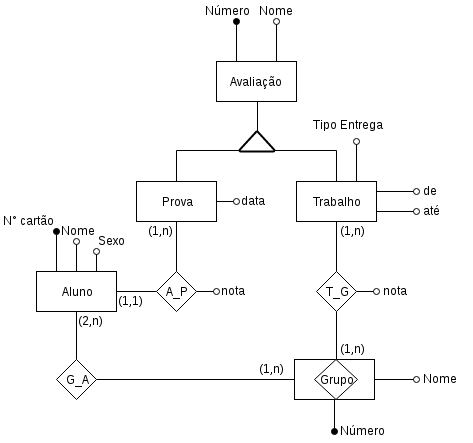

The diagram above was exported from draw.io. Its source (the exported page's mxGraphModel, read from the mxfile embedded in the PNG):
<mxGraphModel dx="880" dy="500" grid="1" gridSize="10" guides="1" tooltips="1" connect="1" arrows="1" fold="1" page="1" pageScale="1" pageWidth="826" pageHeight="1169" background="#ffffff" math="0" shadow="0">
  <root>
    <mxCell id="0" />
    <mxCell id="1" parent="0" />
    <mxCell id="12" style="edgeStyle=orthogonalEdgeStyle;rounded=0;html=1;exitX=0.5;exitY=1;entryX=0.5;entryY=0;endArrow=none;endFill=0;jettySize=auto;orthogonalLoop=1;" parent="1" source="2" target="8" edge="1">
      <mxGeometry relative="1" as="geometry">
        <mxPoint x="140" y="410" as="targetPoint" />
        <Array as="points" />
      </mxGeometry>
    </mxCell>
    <mxCell id="24" style="edgeStyle=orthogonalEdgeStyle;rounded=0;html=1;exitX=0.25;exitY=0;endArrow=oval;endFill=1;jettySize=auto;orthogonalLoop=1;" parent="1" source="2" edge="1">
      <mxGeometry relative="1" as="geometry">
        <mxPoint x="120" y="290" as="targetPoint" />
      </mxGeometry>
    </mxCell>
    <mxCell id="25" style="edgeStyle=orthogonalEdgeStyle;rounded=0;html=1;exitX=0.5;exitY=0;endArrow=oval;endFill=0;jettySize=auto;orthogonalLoop=1;" parent="1" source="2" edge="1">
      <mxGeometry relative="1" as="geometry">
        <mxPoint x="140" y="300" as="targetPoint" />
      </mxGeometry>
    </mxCell>
    <mxCell id="27" style="edgeStyle=orthogonalEdgeStyle;rounded=0;html=1;exitX=0.75;exitY=0;endArrow=oval;endFill=0;jettySize=auto;orthogonalLoop=1;" parent="1" source="2" edge="1">
      <mxGeometry relative="1" as="geometry">
        <mxPoint x="160" y="310" as="targetPoint" />
      </mxGeometry>
    </mxCell>
    <mxCell id="2" value="Aluno" style="whiteSpace=wrap;html=1;" parent="1" vertex="1">
      <mxGeometry x="100" y="330" width="80" height="40" as="geometry" />
    </mxCell>
    <mxCell id="18" style="edgeStyle=orthogonalEdgeStyle;rounded=0;html=1;exitX=0.5;exitY=1;entryX=0.5;entryY=0;entryPerimeter=0;endArrow=none;endFill=0;jettySize=auto;orthogonalLoop=1;" parent="1" source="3" target="17" edge="1">
      <mxGeometry relative="1" as="geometry" />
    </mxCell>
    <mxCell id="34" style="edgeStyle=orthogonalEdgeStyle;rounded=0;html=1;exitX=0.25;exitY=0;endArrow=oval;endFill=1;jettySize=auto;orthogonalLoop=1;" parent="1" source="3" edge="1">
      <mxGeometry relative="1" as="geometry">
        <mxPoint x="300" y="80" as="targetPoint" />
      </mxGeometry>
    </mxCell>
    <mxCell id="36" style="edgeStyle=orthogonalEdgeStyle;rounded=0;html=1;exitX=0.75;exitY=0;endArrow=oval;endFill=0;jettySize=auto;orthogonalLoop=1;" parent="1" source="3" edge="1">
      <mxGeometry relative="1" as="geometry">
        <mxPoint x="340" y="80" as="targetPoint" />
      </mxGeometry>
    </mxCell>
    <mxCell id="3" value="Avaliação" style="whiteSpace=wrap;html=1;" parent="1" vertex="1">
      <mxGeometry x="280" y="120" width="80" height="40" as="geometry" />
    </mxCell>
    <mxCell id="75" style="edgeStyle=orthogonalEdgeStyle;rounded=0;html=1;exitX=1;exitY=0.5;endArrow=oval;endFill=0;jettySize=auto;orthogonalLoop=1;" edge="1" parent="1" source="4">
      <mxGeometry relative="1" as="geometry">
        <mxPoint x="480" y="438" as="targetPoint" />
      </mxGeometry>
    </mxCell>
    <mxCell id="82" style="edgeStyle=orthogonalEdgeStyle;rounded=0;html=1;exitX=0.5;exitY=1;endArrow=oval;endFill=1;jettySize=auto;orthogonalLoop=1;" edge="1" parent="1" source="4">
      <mxGeometry relative="1" as="geometry">
        <mxPoint x="398" y="490" as="targetPoint" />
      </mxGeometry>
    </mxCell>
    <mxCell id="83" style="edgeStyle=orthogonalEdgeStyle;rounded=0;html=1;exitX=0;exitY=0.5;entryX=1;entryY=0.5;endArrow=none;endFill=0;jettySize=auto;orthogonalLoop=1;" edge="1" parent="1" source="4" target="8">
      <mxGeometry relative="1" as="geometry" />
    </mxCell>
    <mxCell id="4" value="" style="whiteSpace=wrap;html=1;" parent="1" vertex="1">
      <mxGeometry x="358" y="418" width="80" height="40" as="geometry" />
    </mxCell>
    <mxCell id="66" style="edgeStyle=orthogonalEdgeStyle;rounded=0;html=1;exitX=1;exitY=0.5;endArrow=oval;endFill=0;jettySize=auto;orthogonalLoop=1;" edge="1" parent="1" source="5">
      <mxGeometry relative="1" as="geometry">
        <mxPoint x="300" y="260" as="targetPoint" />
      </mxGeometry>
    </mxCell>
    <mxCell id="5" value="Prova" style="whiteSpace=wrap;html=1;" parent="1" vertex="1">
      <mxGeometry x="200" y="240" width="80" height="40" as="geometry" />
    </mxCell>
    <mxCell id="20" style="edgeStyle=orthogonalEdgeStyle;rounded=0;html=1;exitX=0.5;exitY=0;entryX=0.99;entryY=0.97;entryPerimeter=0;endArrow=none;endFill=0;jettySize=auto;orthogonalLoop=1;" parent="1" source="6" target="17" edge="1">
      <mxGeometry relative="1" as="geometry">
        <Array as="points">
          <mxPoint x="400" y="209" />
        </Array>
      </mxGeometry>
    </mxCell>
    <mxCell id="40" style="edgeStyle=orthogonalEdgeStyle;rounded=0;html=1;exitX=0.75;exitY=0;endArrow=oval;endFill=0;jettySize=auto;orthogonalLoop=1;" parent="1" source="6" edge="1">
      <mxGeometry relative="1" as="geometry">
        <mxPoint x="420" y="200" as="targetPoint" />
      </mxGeometry>
    </mxCell>
    <mxCell id="64" style="edgeStyle=orthogonalEdgeStyle;rounded=0;html=1;exitX=1;exitY=0.25;endArrow=oval;endFill=0;jettySize=auto;orthogonalLoop=1;" edge="1" parent="1" source="6">
      <mxGeometry relative="1" as="geometry">
        <mxPoint x="480" y="250" as="targetPoint" />
      </mxGeometry>
    </mxCell>
    <mxCell id="65" style="edgeStyle=orthogonalEdgeStyle;rounded=0;html=1;exitX=1;exitY=0.75;endArrow=oval;endFill=0;jettySize=auto;orthogonalLoop=1;" edge="1" parent="1" source="6">
      <mxGeometry relative="1" as="geometry">
        <mxPoint x="480" y="270" as="targetPoint" />
      </mxGeometry>
    </mxCell>
    <mxCell id="70" style="edgeStyle=orthogonalEdgeStyle;rounded=0;html=1;exitX=0.5;exitY=1;entryX=0.5;entryY=0;endArrow=none;endFill=0;jettySize=auto;orthogonalLoop=1;" edge="1" parent="1" source="6" target="9">
      <mxGeometry relative="1" as="geometry" />
    </mxCell>
    <mxCell id="6" value="Trabalho" style="whiteSpace=wrap;html=1;" parent="1" vertex="1">
      <mxGeometry x="360" y="240" width="80" height="40" as="geometry" />
    </mxCell>
    <mxCell id="67" style="edgeStyle=orthogonalEdgeStyle;rounded=0;html=1;exitX=0.5;exitY=0;entryX=0.5;entryY=1;endArrow=none;endFill=0;jettySize=auto;orthogonalLoop=1;" edge="1" parent="1" source="7" target="5">
      <mxGeometry relative="1" as="geometry" />
    </mxCell>
    <mxCell id="80" style="edgeStyle=orthogonalEdgeStyle;rounded=0;html=1;exitX=1;exitY=0.5;endArrow=oval;endFill=0;jettySize=auto;orthogonalLoop=1;" edge="1" parent="1" source="7">
      <mxGeometry relative="1" as="geometry">
        <mxPoint x="280" y="350" as="targetPoint" />
      </mxGeometry>
    </mxCell>
    <mxCell id="81" style="edgeStyle=orthogonalEdgeStyle;rounded=0;html=1;exitX=0;exitY=0.5;entryX=1;entryY=0.5;endArrow=none;endFill=0;jettySize=auto;orthogonalLoop=1;" edge="1" parent="1" source="7" target="2">
      <mxGeometry relative="1" as="geometry" />
    </mxCell>
    <mxCell id="7" value="A_P" style="rhombus;whiteSpace=wrap;html=1;" parent="1" vertex="1">
      <mxGeometry x="220" y="330" width="40" height="40" as="geometry" />
    </mxCell>
    <mxCell id="8" value="G_A" style="rhombus;whiteSpace=wrap;html=1;" parent="1" vertex="1">
      <mxGeometry x="120" y="418" width="40" height="40" as="geometry" />
    </mxCell>
    <mxCell id="71" style="edgeStyle=orthogonalEdgeStyle;rounded=0;html=1;exitX=1;exitY=0.5;endArrow=oval;endFill=0;jettySize=auto;orthogonalLoop=1;" edge="1" parent="1" source="9">
      <mxGeometry relative="1" as="geometry">
        <mxPoint x="440" y="350" as="targetPoint" />
      </mxGeometry>
    </mxCell>
    <mxCell id="77" style="edgeStyle=orthogonalEdgeStyle;rounded=0;html=1;exitX=0.5;exitY=1;entryX=0.5;entryY=0;endArrow=none;endFill=0;jettySize=auto;orthogonalLoop=1;" edge="1" parent="1" source="9" target="29">
      <mxGeometry relative="1" as="geometry" />
    </mxCell>
    <mxCell id="9" value="T_G" style="rhombus;whiteSpace=wrap;html=1;" parent="1" vertex="1">
      <mxGeometry x="380" y="330" width="40" height="40" as="geometry" />
    </mxCell>
    <mxCell id="19" style="edgeStyle=orthogonalEdgeStyle;rounded=0;html=1;exitX=0.01;exitY=0.97;exitPerimeter=0;entryX=0.5;entryY=0;endArrow=none;endFill=0;jettySize=auto;orthogonalLoop=1;" parent="1" source="17" target="5" edge="1">
      <mxGeometry relative="1" as="geometry">
        <Array as="points">
          <mxPoint x="240" y="209" />
        </Array>
      </mxGeometry>
    </mxCell>
    <mxCell id="17" value="" style="strokeWidth=2;html=1;shape=mxgraph.flowchart.extract_or_measurement;whiteSpace=wrap;" parent="1" vertex="1">
      <mxGeometry x="303" y="190" width="35" height="20" as="geometry" />
    </mxCell>
    <mxCell id="23" value="N° cartão" style="text;html=1;resizable=0;points=[];autosize=1;align=left;verticalAlign=top;spacingTop=-4;" parent="1" vertex="1">
      <mxGeometry x="65" y="270" width="70" height="20" as="geometry" />
    </mxCell>
    <mxCell id="26" value="Nome" style="text;html=1;resizable=0;points=[];autosize=1;align=left;verticalAlign=top;spacingTop=-4;" parent="1" vertex="1">
      <mxGeometry x="123" y="280" width="50" height="20" as="geometry" />
    </mxCell>
    <mxCell id="28" value="Sexo" style="text;html=1;resizable=0;points=[];autosize=1;align=left;verticalAlign=top;spacingTop=-4;" parent="1" vertex="1">
      <mxGeometry x="160" y="290" width="40" height="20" as="geometry" />
    </mxCell>
    <mxCell id="29" value="Grupo" style="rhombus;whiteSpace=wrap;html=1;" parent="1" vertex="1">
      <mxGeometry x="378" y="418" width="43" height="40" as="geometry" />
    </mxCell>
    <mxCell id="31" value="Número" style="text;html=1;resizable=0;points=[];autosize=1;align=left;verticalAlign=top;spacingTop=-4;" parent="1" vertex="1">
      <mxGeometry x="402" y="480" width="60" height="20" as="geometry" />
    </mxCell>
    <mxCell id="33" value="Nome" style="text;html=1;resizable=0;points=[];autosize=1;align=left;verticalAlign=top;spacingTop=-4;" parent="1" vertex="1">
      <mxGeometry x="485" y="428" width="50" height="20" as="geometry" />
    </mxCell>
    <mxCell id="35" value="Número" style="text;html=1;resizable=0;points=[];autosize=1;align=left;verticalAlign=top;spacingTop=-4;" parent="1" vertex="1">
      <mxGeometry x="267" y="60" width="60" height="20" as="geometry" />
    </mxCell>
    <mxCell id="37" value="Nome" style="text;html=1;resizable=0;points=[];autosize=1;align=left;verticalAlign=top;spacingTop=-4;" parent="1" vertex="1">
      <mxGeometry x="321" y="60" width="50" height="20" as="geometry" />
    </mxCell>
    <mxCell id="41" value="Tipo Entrega" style="text;html=1;resizable=0;points=[];autosize=1;align=left;verticalAlign=top;spacingTop=-4;" parent="1" vertex="1">
      <mxGeometry x="375" y="174" width="90" height="20" as="geometry" />
    </mxCell>
    <mxCell id="43" value="até" style="text;html=1;resizable=0;points=[];autosize=1;align=left;verticalAlign=top;spacingTop=-4;" parent="1" vertex="1">
      <mxGeometry x="485" y="260" width="30" height="20" as="geometry" />
    </mxCell>
    <mxCell id="45" value="de" style="text;html=1;resizable=0;points=[];autosize=1;align=left;verticalAlign=top;spacingTop=-4;" parent="1" vertex="1">
      <mxGeometry x="485" y="240" width="30" height="20" as="geometry" />
    </mxCell>
    <mxCell id="47" value="nota" style="text;html=1;resizable=0;points=[];autosize=1;align=left;verticalAlign=top;spacingTop=-4;" parent="1" vertex="1">
      <mxGeometry x="445" y="340" width="40" height="20" as="geometry" />
    </mxCell>
    <mxCell id="54" value="data" style="text;html=1;resizable=0;points=[];autosize=1;align=left;verticalAlign=top;spacingTop=-4;" parent="1" vertex="1">
      <mxGeometry x="303" y="250" width="40" height="20" as="geometry" />
    </mxCell>
    <mxCell id="55" value="(1,1)" style="text;html=1;resizable=0;points=[];autosize=1;align=left;verticalAlign=top;spacingTop=-4;" parent="1" vertex="1">
      <mxGeometry x="180" y="350" width="40" height="20" as="geometry" />
    </mxCell>
    <mxCell id="58" value="(1,n)" style="text;html=1;resizable=0;points=[];autosize=1;align=left;verticalAlign=top;spacingTop=-4;" parent="1" vertex="1">
      <mxGeometry x="210" y="280" width="40" height="20" as="geometry" />
    </mxCell>
    <mxCell id="59" value="(1,n)" style="text;html=1;resizable=0;points=[];autosize=1;align=left;verticalAlign=top;spacingTop=-4;" parent="1" vertex="1">
      <mxGeometry x="402" y="280" width="40" height="20" as="geometry" />
    </mxCell>
    <mxCell id="60" value="(1,n)" style="text;html=1;resizable=0;points=[];autosize=1;align=left;verticalAlign=top;spacingTop=-4;" parent="1" vertex="1">
      <mxGeometry x="321" y="418" width="40" height="20" as="geometry" />
    </mxCell>
    <mxCell id="61" value="(2,n)" style="text;html=1;resizable=0;points=[];autosize=1;align=left;verticalAlign=top;spacingTop=-4;" parent="1" vertex="1">
      <mxGeometry x="140" y="370" width="40" height="20" as="geometry" />
    </mxCell>
    <mxCell id="62" value="(1,n)" style="text;html=1;resizable=0;points=[];autosize=1;align=left;verticalAlign=top;spacingTop=-4;" parent="1" vertex="1">
      <mxGeometry x="402" y="398" width="40" height="20" as="geometry" />
    </mxCell>
    <mxCell id="52" value="nota" style="text;html=1;resizable=0;points=[];autosize=1;align=left;verticalAlign=top;spacingTop=-4;" parent="1" vertex="1">
      <mxGeometry x="283" y="340" width="40" height="20" as="geometry" />
    </mxCell>
  </root>
</mxGraphModel>